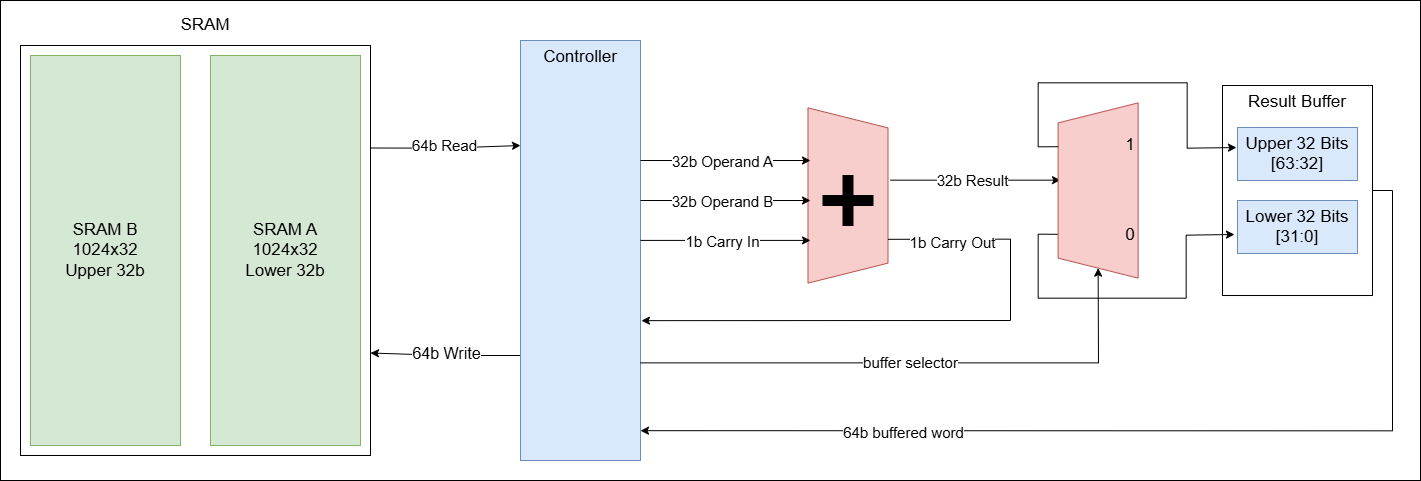

The diagram above was exported from draw.io. Its source (the exported page's mxGraphModel, read from the mxfile embedded in the PNG):
<mxGraphModel dx="823" dy="1713" grid="1" gridSize="10" guides="1" tooltips="1" connect="1" arrows="1" fold="1" page="1" pageScale="1" pageWidth="850" pageHeight="1100" math="0" shadow="0">
  <root>
    <mxCell id="0" />
    <mxCell id="1" parent="0" />
    <mxCell id="2" value="" style="rounded=0;whiteSpace=wrap;html=1;" vertex="1" parent="1">
      <mxGeometry x="870" y="40" width="1420" height="480" as="geometry" />
    </mxCell>
    <mxCell id="vXHB-cSzcfNspGHnjq2r-49" value="Result Buffer" style="rounded=0;whiteSpace=wrap;html=1;fontSize=17;verticalAlign=top;" parent="1" vertex="1">
      <mxGeometry x="2092" y="125.01" width="150" height="210" as="geometry" />
    </mxCell>
    <mxCell id="vXHB-cSzcfNspGHnjq2r-10" value="64b Read" style="edgeStyle=orthogonalEdgeStyle;rounded=0;orthogonalLoop=1;jettySize=auto;html=1;exitX=1;exitY=0.25;exitDx=0;exitDy=0;entryX=0;entryY=0.25;entryDx=0;entryDy=0;fontSize=15;" parent="1" source="vXHB-cSzcfNspGHnjq2r-3" target="vXHB-cSzcfNspGHnjq2r-11" edge="1">
      <mxGeometry relative="1" as="geometry">
        <mxPoint x="1399.9999999999995" y="184.42857142857156" as="targetPoint" />
      </mxGeometry>
    </mxCell>
    <mxCell id="vXHB-cSzcfNspGHnjq2r-12" value="64b Write" style="edgeStyle=orthogonalEdgeStyle;rounded=0;orthogonalLoop=1;jettySize=auto;html=1;exitX=0;exitY=0.75;exitDx=0;exitDy=0;entryX=1;entryY=0.75;entryDx=0;entryDy=0;fontSize=16;" parent="1" source="vXHB-cSzcfNspGHnjq2r-11" target="vXHB-cSzcfNspGHnjq2r-3" edge="1">
      <mxGeometry relative="1" as="geometry" />
    </mxCell>
    <mxCell id="vXHB-cSzcfNspGHnjq2r-3" value="" style="rounded=0;whiteSpace=wrap;html=1;" parent="1" vertex="1">
      <mxGeometry x="890" y="85" width="350" height="410" as="geometry" />
    </mxCell>
    <mxCell id="vXHB-cSzcfNspGHnjq2r-2" value="SRAM A&lt;div&gt;1024x32&lt;/div&gt;&lt;div&gt;Lower 32b&lt;/div&gt;" style="rounded=0;whiteSpace=wrap;html=1;fillColor=#d5e8d4;strokeColor=#82b366;fontSize=17;" parent="1" vertex="1">
      <mxGeometry x="1080" y="95" width="150" height="390" as="geometry" />
    </mxCell>
    <mxCell id="vXHB-cSzcfNspGHnjq2r-4" value="SRAM" style="text;html=1;whiteSpace=wrap;strokeColor=none;fillColor=none;align=center;verticalAlign=middle;rounded=0;strokeWidth=15;fontSize=17;" parent="1" vertex="1">
      <mxGeometry x="1045" y="50" width="60" height="30" as="geometry" />
    </mxCell>
    <mxCell id="vXHB-cSzcfNspGHnjq2r-11" value="Controller" style="rounded=0;whiteSpace=wrap;html=1;fontSize=17;fillColor=#dae8fc;strokeColor=#6c8ebf;verticalAlign=top;" parent="1" vertex="1">
      <mxGeometry x="1390" y="80" width="120" height="420" as="geometry" />
    </mxCell>
    <mxCell id="vXHB-cSzcfNspGHnjq2r-15" value="" style="shape=trapezoid;perimeter=trapezoidPerimeter;whiteSpace=wrap;html=1;fixedSize=1;rotation=90;fillColor=#f8cecc;strokeColor=#b85450;" parent="1" vertex="1">
      <mxGeometry x="1629.87" y="195" width="175.25" height="80" as="geometry" />
    </mxCell>
    <mxCell id="vXHB-cSzcfNspGHnjq2r-16" value="" style="shape=cross;whiteSpace=wrap;html=1;fillColor=#000000;" parent="1" vertex="1">
      <mxGeometry x="1692.49" y="215" width="50.01" height="50" as="geometry" />
    </mxCell>
    <mxCell id="vXHB-cSzcfNspGHnjq2r-20" value="SRAM B&lt;div&gt;1024x32&lt;/div&gt;&lt;div&gt;Upper 32b&lt;/div&gt;" style="rounded=0;whiteSpace=wrap;html=1;fillColor=#d5e8d4;strokeColor=#82b366;fontSize=17;" parent="1" vertex="1">
      <mxGeometry x="900" y="95" width="150" height="390" as="geometry" />
    </mxCell>
    <mxCell id="vXHB-cSzcfNspGHnjq2r-21" value="" style="endArrow=classic;html=1;rounded=0;" parent="1" edge="1">
      <mxGeometry width="50" height="50" relative="1" as="geometry">
        <mxPoint x="1510" y="200" as="sourcePoint" />
        <mxPoint x="1680" y="200" as="targetPoint" />
      </mxGeometry>
    </mxCell>
    <mxCell id="vXHB-cSzcfNspGHnjq2r-23" value="32b Operand A" style="edgeLabel;html=1;align=center;verticalAlign=middle;resizable=0;points=[];fontSize=15;" parent="vXHB-cSzcfNspGHnjq2r-21" connectable="0" vertex="1">
      <mxGeometry x="0.4812" y="3" relative="1" as="geometry">
        <mxPoint x="-46" y="2" as="offset" />
      </mxGeometry>
    </mxCell>
    <mxCell id="vXHB-cSzcfNspGHnjq2r-24" value="" style="endArrow=classic;html=1;rounded=0;" parent="1" edge="1">
      <mxGeometry width="50" height="50" relative="1" as="geometry">
        <mxPoint x="1510" y="240" as="sourcePoint" />
        <mxPoint x="1680" y="240" as="targetPoint" />
      </mxGeometry>
    </mxCell>
    <mxCell id="vXHB-cSzcfNspGHnjq2r-25" value="32b Operand B" style="edgeLabel;html=1;align=center;verticalAlign=middle;resizable=0;points=[];fontSize=15;" parent="vXHB-cSzcfNspGHnjq2r-24" connectable="0" vertex="1">
      <mxGeometry x="0.4812" y="3" relative="1" as="geometry">
        <mxPoint x="-46" y="2" as="offset" />
      </mxGeometry>
    </mxCell>
    <mxCell id="vXHB-cSzcfNspGHnjq2r-26" value="" style="endArrow=classic;html=1;rounded=0;" parent="1" edge="1">
      <mxGeometry width="50" height="50" relative="1" as="geometry">
        <mxPoint x="1510" y="279.90999999999997" as="sourcePoint" />
        <mxPoint x="1680" y="279.90999999999997" as="targetPoint" />
      </mxGeometry>
    </mxCell>
    <mxCell id="vXHB-cSzcfNspGHnjq2r-27" value="1b Carry In" style="edgeLabel;html=1;align=center;verticalAlign=middle;resizable=0;points=[];fontSize=15;" parent="vXHB-cSzcfNspGHnjq2r-26" connectable="0" vertex="1">
      <mxGeometry x="0.4812" y="3" relative="1" as="geometry">
        <mxPoint x="-46" y="2" as="offset" />
      </mxGeometry>
    </mxCell>
    <mxCell id="vXHB-cSzcfNspGHnjq2r-32" value="" style="endArrow=classic;html=1;rounded=0;" parent="1" edge="1">
      <mxGeometry width="50" height="50" relative="1" as="geometry">
        <mxPoint x="1760" y="219.66" as="sourcePoint" />
        <mxPoint x="1930" y="219.66" as="targetPoint" />
      </mxGeometry>
    </mxCell>
    <mxCell id="vXHB-cSzcfNspGHnjq2r-33" value="32b Result" style="edgeLabel;html=1;align=center;verticalAlign=middle;resizable=0;points=[];fontSize=15;" parent="vXHB-cSzcfNspGHnjq2r-32" connectable="0" vertex="1">
      <mxGeometry x="0.4812" y="3" relative="1" as="geometry">
        <mxPoint x="-46" y="2" as="offset" />
      </mxGeometry>
    </mxCell>
    <mxCell id="vXHB-cSzcfNspGHnjq2r-50" style="edgeStyle=orthogonalEdgeStyle;rounded=0;orthogonalLoop=1;jettySize=auto;html=1;exitX=0.75;exitY=1;exitDx=0;exitDy=0;" parent="1" source="vXHB-cSzcfNspGHnjq2r-37" edge="1">
      <mxGeometry relative="1" as="geometry">
        <mxPoint x="2104" y="274" as="targetPoint" />
      </mxGeometry>
    </mxCell>
    <mxCell id="vXHB-cSzcfNspGHnjq2r-37" value="" style="shape=trapezoid;perimeter=trapezoidPerimeter;whiteSpace=wrap;html=1;fixedSize=1;rotation=90;flipV=1;legacyAnchorPoints=0;fillColor=#f8cecc;strokeColor=#b85450;" parent="1" vertex="1">
      <mxGeometry x="1880.005" y="190.005" width="175.25" height="80" as="geometry" />
    </mxCell>
    <mxCell id="vXHB-cSzcfNspGHnjq2r-38" value="" style="endArrow=classic;html=1;rounded=0;entryX=1;entryY=0.5;entryDx=0;entryDy=0;" parent="1" target="vXHB-cSzcfNspGHnjq2r-37" edge="1">
      <mxGeometry width="50" height="50" relative="1" as="geometry">
        <Array as="points">
          <mxPoint x="1740" y="402.37" />
          <mxPoint x="1968" y="402.37" />
        </Array>
        <mxPoint x="1510" y="402.37" as="sourcePoint" />
        <mxPoint x="1967.63" y="350.0000000000001" as="targetPoint" />
      </mxGeometry>
    </mxCell>
    <mxCell id="vXHB-cSzcfNspGHnjq2r-44" value="buffer selector" style="edgeLabel;html=1;align=center;verticalAlign=middle;resizable=0;points=[];fontSize=15;" parent="vXHB-cSzcfNspGHnjq2r-38" connectable="0" vertex="1">
      <mxGeometry x="0.0312" y="-1" relative="1" as="geometry">
        <mxPoint x="-15" y="-3" as="offset" />
      </mxGeometry>
    </mxCell>
    <mxCell id="vXHB-cSzcfNspGHnjq2r-45" style="edgeStyle=orthogonalEdgeStyle;rounded=0;orthogonalLoop=1;jettySize=auto;html=1;exitX=0.25;exitY=1;exitDx=0;exitDy=0;entryX=0.05;entryY=0.437;entryDx=0;entryDy=0;entryPerimeter=0;" parent="1" source="vXHB-cSzcfNspGHnjq2r-37" edge="1">
      <mxGeometry relative="1" as="geometry">
        <mxPoint x="2106" y="187.06500000000005" as="targetPoint" />
      </mxGeometry>
    </mxCell>
    <mxCell id="vXHB-cSzcfNspGHnjq2r-47" value="Upper 32 Bits&lt;div&gt;[63:32]&lt;/div&gt;" style="rounded=0;whiteSpace=wrap;html=1;fontSize=17;fillColor=#dae8fc;strokeColor=#6c8ebf;verticalAlign=top;" parent="1" vertex="1">
      <mxGeometry x="2107" y="167" width="120" height="53" as="geometry" />
    </mxCell>
    <mxCell id="vXHB-cSzcfNspGHnjq2r-48" value="Lower 32 Bits&lt;div&gt;[31:0]&lt;/div&gt;" style="rounded=0;whiteSpace=wrap;html=1;fontSize=17;fillColor=#dae8fc;strokeColor=#6c8ebf;verticalAlign=top;" parent="1" vertex="1">
      <mxGeometry x="2107" y="240" width="120" height="53" as="geometry" />
    </mxCell>
    <mxCell id="vXHB-cSzcfNspGHnjq2r-52" style="edgeStyle=orthogonalEdgeStyle;rounded=0;orthogonalLoop=1;jettySize=auto;html=1;exitX=1;exitY=0.5;exitDx=0;exitDy=0;entryX=1;entryY=0.929;entryDx=0;entryDy=0;entryPerimeter=0;" parent="1" source="vXHB-cSzcfNspGHnjq2r-49" target="vXHB-cSzcfNspGHnjq2r-11" edge="1">
      <mxGeometry relative="1" as="geometry" />
    </mxCell>
    <mxCell id="vXHB-cSzcfNspGHnjq2r-54" value="64b buffered word" style="edgeLabel;html=1;align=center;verticalAlign=middle;resizable=0;points=[];fontSize=15;" parent="vXHB-cSzcfNspGHnjq2r-52" connectable="0" vertex="1">
      <mxGeometry x="-0.0235" relative="1" as="geometry">
        <mxPoint x="-258" as="offset" />
      </mxGeometry>
    </mxCell>
    <mxCell id="vXHB-cSzcfNspGHnjq2r-56" value="0" style="text;html=1;whiteSpace=wrap;strokeColor=none;fillColor=none;align=center;verticalAlign=middle;rounded=0;fontSize=17;" parent="1" vertex="1">
      <mxGeometry x="1970" y="260" width="60" height="30" as="geometry" />
    </mxCell>
    <mxCell id="vXHB-cSzcfNspGHnjq2r-57" value="1" style="text;html=1;whiteSpace=wrap;strokeColor=none;fillColor=none;align=center;verticalAlign=middle;rounded=0;fontSize=17;" parent="1" vertex="1">
      <mxGeometry x="1970" y="170" width="60" height="30" as="geometry" />
    </mxCell>
    <mxCell id="vXHB-cSzcfNspGHnjq2r-58" style="edgeStyle=orthogonalEdgeStyle;rounded=0;orthogonalLoop=1;jettySize=auto;html=1;exitX=0.75;exitY=0;exitDx=0;exitDy=0;entryX=1.008;entryY=0.667;entryDx=0;entryDy=0;entryPerimeter=0;fontSize=15;" parent="1" source="vXHB-cSzcfNspGHnjq2r-15" target="vXHB-cSzcfNspGHnjq2r-11" edge="1">
      <mxGeometry relative="1" as="geometry">
        <Array as="points">
          <mxPoint x="1880" y="279" />
          <mxPoint x="1880" y="360" />
        </Array>
      </mxGeometry>
    </mxCell>
    <mxCell id="vXHB-cSzcfNspGHnjq2r-59" value="1b Carry Out" style="edgeLabel;html=1;align=center;verticalAlign=middle;resizable=0;points=[];fontSize=15;" parent="vXHB-cSzcfNspGHnjq2r-58" connectable="0" vertex="1">
      <mxGeometry x="0.1303" y="-6" relative="1" as="geometry">
        <mxPoint x="60" y="-74" as="offset" />
      </mxGeometry>
    </mxCell>
  </root>
</mxGraphModel>